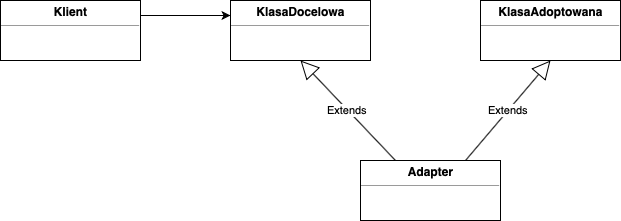

The diagram above was exported from draw.io. Its source (the exported page's mxGraphModel, read from the mxfile embedded in the PNG):
<mxGraphModel dx="932" dy="600" grid="1" gridSize="10" guides="1" tooltips="1" connect="1" arrows="1" fold="1" page="1" pageScale="1" pageWidth="827" pageHeight="1169" math="0" shadow="0">
  <root>
    <mxCell id="0" />
    <mxCell id="1" parent="0" />
    <mxCell id="E-pPwIsWKmMj2gqwKYXs-5" style="edgeStyle=orthogonalEdgeStyle;rounded=0;orthogonalLoop=1;jettySize=auto;html=1;exitX=1;exitY=0.25;exitDx=0;exitDy=0;entryX=0;entryY=0.25;entryDx=0;entryDy=0;" edge="1" parent="1" source="E-pPwIsWKmMj2gqwKYXs-1" target="E-pPwIsWKmMj2gqwKYXs-2">
      <mxGeometry relative="1" as="geometry" />
    </mxCell>
    <mxCell id="E-pPwIsWKmMj2gqwKYXs-1" value="&lt;p style=&quot;margin: 0px ; margin-top: 4px ; text-align: center&quot;&gt;&lt;b&gt;Klient&lt;/b&gt;&lt;/p&gt;&lt;hr size=&quot;1&quot;&gt;&lt;div style=&quot;height: 2px&quot;&gt;&lt;/div&gt;" style="verticalAlign=top;align=left;overflow=fill;fontSize=12;fontFamily=Helvetica;html=1;" vertex="1" parent="1">
      <mxGeometry x="20" y="20" width="140" height="60" as="geometry" />
    </mxCell>
    <mxCell id="E-pPwIsWKmMj2gqwKYXs-2" value="&lt;p style=&quot;margin: 0px ; margin-top: 4px ; text-align: center&quot;&gt;&lt;b&gt;KlasaDocelowa&lt;/b&gt;&lt;/p&gt;&lt;hr size=&quot;1&quot;&gt;&lt;div style=&quot;height: 2px&quot;&gt;&lt;/div&gt;" style="verticalAlign=top;align=left;overflow=fill;fontSize=12;fontFamily=Helvetica;html=1;" vertex="1" parent="1">
      <mxGeometry x="250" y="20" width="140" height="60" as="geometry" />
    </mxCell>
    <mxCell id="E-pPwIsWKmMj2gqwKYXs-3" value="&lt;p style=&quot;margin: 0px ; margin-top: 4px ; text-align: center&quot;&gt;&lt;b&gt;KlasaAdoptowana&lt;/b&gt;&lt;/p&gt;&lt;hr size=&quot;1&quot;&gt;&lt;div style=&quot;height: 2px&quot;&gt;&lt;/div&gt;" style="verticalAlign=top;align=left;overflow=fill;fontSize=12;fontFamily=Helvetica;html=1;" vertex="1" parent="1">
      <mxGeometry x="500" y="20" width="140" height="60" as="geometry" />
    </mxCell>
    <mxCell id="E-pPwIsWKmMj2gqwKYXs-4" value="&lt;p style=&quot;margin: 0px ; margin-top: 4px ; text-align: center&quot;&gt;&lt;b&gt;Adapter&lt;/b&gt;&lt;/p&gt;&lt;hr size=&quot;1&quot;&gt;&lt;div style=&quot;height: 2px&quot;&gt;&lt;/div&gt;" style="verticalAlign=top;align=left;overflow=fill;fontSize=12;fontFamily=Helvetica;html=1;" vertex="1" parent="1">
      <mxGeometry x="380" y="180" width="140" height="60" as="geometry" />
    </mxCell>
    <mxCell id="E-pPwIsWKmMj2gqwKYXs-6" value="Extends" style="endArrow=block;endSize=16;endFill=0;html=1;exitX=0.25;exitY=0;exitDx=0;exitDy=0;entryX=0.5;entryY=1;entryDx=0;entryDy=0;" edge="1" parent="1" source="E-pPwIsWKmMj2gqwKYXs-4" target="E-pPwIsWKmMj2gqwKYXs-2">
      <mxGeometry width="160" relative="1" as="geometry">
        <mxPoint x="20" y="260" as="sourcePoint" />
        <mxPoint x="180" y="260" as="targetPoint" />
      </mxGeometry>
    </mxCell>
    <mxCell id="E-pPwIsWKmMj2gqwKYXs-7" value="Extends" style="endArrow=block;endSize=16;endFill=0;html=1;exitX=0.75;exitY=0;exitDx=0;exitDy=0;entryX=0.5;entryY=1;entryDx=0;entryDy=0;" edge="1" parent="1" source="E-pPwIsWKmMj2gqwKYXs-4" target="E-pPwIsWKmMj2gqwKYXs-3">
      <mxGeometry width="160" relative="1" as="geometry">
        <mxPoint x="20" y="260" as="sourcePoint" />
        <mxPoint x="180" y="260" as="targetPoint" />
      </mxGeometry>
    </mxCell>
  </root>
</mxGraphModel>